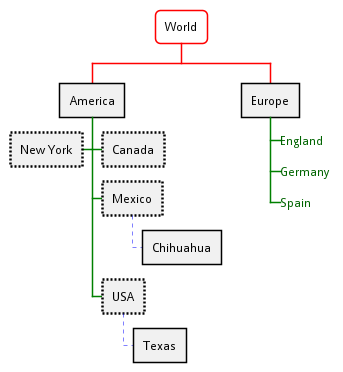

The diagram above was rendered by PlantUML. Its source (embedded in the PNG):
@startwbs
<style>
wbsDiagram {
	// all lines (meaning connector and borders, there are no other lines in WBS) are black by default
	Linecolor black
	arrow {
		// note that connector are actually "arrow" even if they don't look like as arrow
		// This is to be consistent with other UML diagrams. Not 100% sure that it's a good idea
		// So now connector are green
		LineColor green
	}
	:depth(0) {
		// will target root node
		BackgroundColor White
		RoundCorner 10
		LineColor red
		// Because we are targetting depth(0) for everything, border and connector for level 0 will be red
	}
	arrow {
		:depth(2) {
			// Targetting only connector between Mexico-Chihuahua and USA-Texas
			LineColor blue
			LineStyle 4
			LineThickness .5
		}
	}
	node {
		:depth(2) {
			LineStyle 2
			LineThickness 2.5
		}
	}
	boxless {
		// will target boxless node with '_'
		FontColor darkgreen
	}
}
</style>
* World
** America
*** Canada
*** Mexico
**** Chihuahua
*** USA
**** Texas
***< New York
** Europe
***_ England
***_ Germany
***_ Spain
@endwbs